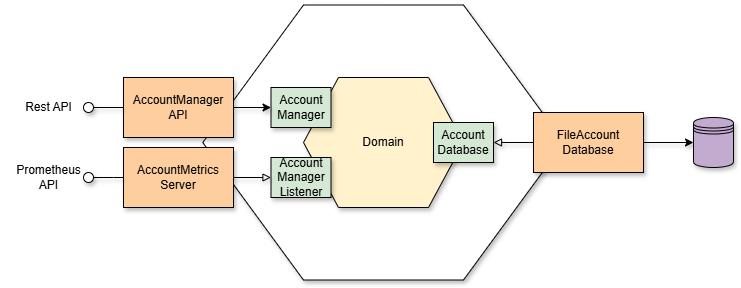

The diagram above was exported from draw.io. Its source (the exported page's mxGraphModel, read from the mxfile embedded in the PNG):
<mxGraphModel dx="1669" dy="642" grid="1" gridSize="10" guides="1" tooltips="1" connect="1" arrows="1" fold="1" page="1" pageScale="1" pageWidth="1169" pageHeight="827" math="0" shadow="0">
  <root>
    <mxCell id="0" />
    <mxCell id="1" parent="0" />
    <mxCell id="1ECW4riaHS0rUnAFyPxA-1" value="" style="shape=hexagon;perimeter=hexagonPerimeter2;whiteSpace=wrap;html=1;fixedSize=1;size=100.76999999999998;shadow=1;" vertex="1" parent="1">
      <mxGeometry x="389.23" y="197.5" width="361.54" height="275" as="geometry" />
    </mxCell>
    <mxCell id="1ECW4riaHS0rUnAFyPxA-2" value="Domain" style="shape=hexagon;perimeter=hexagonPerimeter2;whiteSpace=wrap;html=1;fixedSize=1;size=35;fillColor=#FFF2CC;shadow=1;" vertex="1" parent="1">
      <mxGeometry x="490" y="270" width="160" height="130" as="geometry" />
    </mxCell>
    <mxCell id="1ECW4riaHS0rUnAFyPxA-3" value="Account&lt;div&gt;Manager&lt;/div&gt;" style="rounded=0;whiteSpace=wrap;html=1;fillColor=#D5E8D4;shadow=1;" vertex="1" parent="1">
      <mxGeometry x="457.5" y="280" width="60" height="40" as="geometry" />
    </mxCell>
    <mxCell id="1ECW4riaHS0rUnAFyPxA-5" value="Account&lt;br&gt;&lt;div&gt;Database&lt;/div&gt;" style="rounded=0;whiteSpace=wrap;html=1;fillColor=#D5E8D4;shadow=1;" vertex="1" parent="1">
      <mxGeometry x="620" y="315" width="60" height="40" as="geometry" />
    </mxCell>
    <mxCell id="1ECW4riaHS0rUnAFyPxA-6" value="Account&lt;br&gt;&lt;div&gt;Manager&lt;/div&gt;&lt;div&gt;Listener&lt;/div&gt;" style="rounded=0;whiteSpace=wrap;html=1;fillColor=#D5E8D4;shadow=1;" vertex="1" parent="1">
      <mxGeometry x="457.5" y="350" width="60" height="40" as="geometry" />
    </mxCell>
    <mxCell id="1ECW4riaHS0rUnAFyPxA-7" style="edgeStyle=orthogonalEdgeStyle;rounded=0;orthogonalLoop=1;jettySize=auto;html=1;shadow=1;" edge="1" parent="1" source="1ECW4riaHS0rUnAFyPxA-8" target="1ECW4riaHS0rUnAFyPxA-3">
      <mxGeometry relative="1" as="geometry" />
    </mxCell>
    <mxCell id="1ECW4riaHS0rUnAFyPxA-8" value="AccountManager&lt;div&gt;API&lt;/div&gt;" style="rounded=0;whiteSpace=wrap;html=1;fillColor=#FFCE9F;shadow=1;" vertex="1" parent="1">
      <mxGeometry x="310" y="270" width="110" height="60" as="geometry" />
    </mxCell>
    <mxCell id="1ECW4riaHS0rUnAFyPxA-9" style="edgeStyle=orthogonalEdgeStyle;rounded=0;orthogonalLoop=1;jettySize=auto;html=1;endArrow=block;endFill=0;shadow=1;" edge="1" parent="1" source="1ECW4riaHS0rUnAFyPxA-10" target="1ECW4riaHS0rUnAFyPxA-6">
      <mxGeometry relative="1" as="geometry" />
    </mxCell>
    <mxCell id="1ECW4riaHS0rUnAFyPxA-10" value="AccountMetrics&lt;div&gt;Server&lt;/div&gt;" style="rounded=0;whiteSpace=wrap;html=1;fillColor=#FFCE9F;shadow=1;" vertex="1" parent="1">
      <mxGeometry x="310" y="340" width="110" height="60" as="geometry" />
    </mxCell>
    <mxCell id="1ECW4riaHS0rUnAFyPxA-11" style="edgeStyle=orthogonalEdgeStyle;rounded=0;orthogonalLoop=1;jettySize=auto;html=1;endArrow=block;endFill=0;shadow=1;" edge="1" parent="1" source="1ECW4riaHS0rUnAFyPxA-13" target="1ECW4riaHS0rUnAFyPxA-5">
      <mxGeometry relative="1" as="geometry" />
    </mxCell>
    <mxCell id="1ECW4riaHS0rUnAFyPxA-12" style="edgeStyle=orthogonalEdgeStyle;rounded=0;orthogonalLoop=1;jettySize=auto;html=1;shadow=1;" edge="1" parent="1" source="1ECW4riaHS0rUnAFyPxA-13" target="1ECW4riaHS0rUnAFyPxA-14">
      <mxGeometry relative="1" as="geometry" />
    </mxCell>
    <mxCell id="1ECW4riaHS0rUnAFyPxA-13" value="FileAccount&lt;div&gt;Database&lt;/div&gt;" style="rounded=0;whiteSpace=wrap;html=1;fillColor=#FFCE9F;shadow=1;" vertex="1" parent="1">
      <mxGeometry x="720" y="305" width="110" height="60" as="geometry" />
    </mxCell>
    <mxCell id="1ECW4riaHS0rUnAFyPxA-14" value="" style="shape=datastore;whiteSpace=wrap;html=1;fillColor=#C3ABD0;shadow=1;" vertex="1" parent="1">
      <mxGeometry x="880" y="310" width="40" height="50" as="geometry" />
    </mxCell>
    <mxCell id="1ECW4riaHS0rUnAFyPxA-17" style="edgeStyle=orthogonalEdgeStyle;rounded=0;orthogonalLoop=1;jettySize=auto;html=1;entryX=0;entryY=0.5;entryDx=0;entryDy=0;endArrow=none;endFill=0;shadow=1;" edge="1" parent="1" source="1ECW4riaHS0rUnAFyPxA-18" target="1ECW4riaHS0rUnAFyPxA-8">
      <mxGeometry relative="1" as="geometry" />
    </mxCell>
    <mxCell id="1ECW4riaHS0rUnAFyPxA-18" value="" style="ellipse;whiteSpace=wrap;html=1;aspect=fixed;shadow=1;" vertex="1" parent="1">
      <mxGeometry x="270" y="295" width="10" height="10" as="geometry" />
    </mxCell>
    <mxCell id="1ECW4riaHS0rUnAFyPxA-19" style="edgeStyle=orthogonalEdgeStyle;rounded=0;orthogonalLoop=1;jettySize=auto;html=1;entryX=0;entryY=0.5;entryDx=0;entryDy=0;endArrow=none;endFill=0;shadow=1;" edge="1" parent="1" source="1ECW4riaHS0rUnAFyPxA-20">
      <mxGeometry relative="1" as="geometry">
        <mxPoint x="310" y="370" as="targetPoint" />
      </mxGeometry>
    </mxCell>
    <mxCell id="1ECW4riaHS0rUnAFyPxA-20" value="" style="ellipse;whiteSpace=wrap;html=1;aspect=fixed;shadow=1;" vertex="1" parent="1">
      <mxGeometry x="270" y="365" width="10" height="10" as="geometry" />
    </mxCell>
    <mxCell id="1ECW4riaHS0rUnAFyPxA-24" value="Rest API" style="text;html=1;align=center;verticalAlign=middle;resizable=0;points=[];autosize=1;strokeColor=none;fillColor=none;shadow=1;" vertex="1" parent="1">
      <mxGeometry x="200" y="285" width="70" height="30" as="geometry" />
    </mxCell>
    <mxCell id="1ECW4riaHS0rUnAFyPxA-25" value="Prometheus&lt;div&gt;API&lt;/div&gt;" style="text;html=1;align=center;verticalAlign=middle;resizable=0;points=[];autosize=1;strokeColor=none;fillColor=none;shadow=1;" vertex="1" parent="1">
      <mxGeometry x="190" y="350" width="90" height="40" as="geometry" />
    </mxCell>
  </root>
</mxGraphModel>